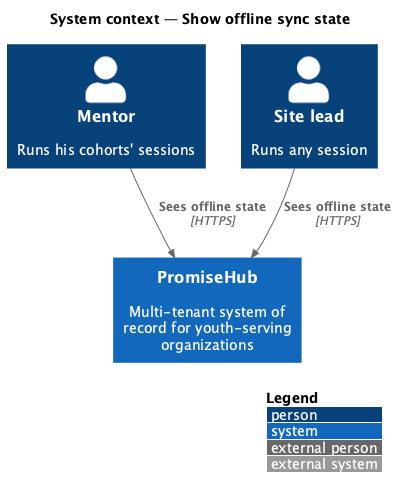

The diagram above was rendered by PlantUML. Its source (embedded in the PNG):
@startuml
!include <C4/C4_Context>
LAYOUT_WITH_LEGEND()
title System context — Show offline sync state
Person(m, "Mentor", "Runs his cohorts' sessions")
Person(s, "Site lead", "Runs any session")
System(ph, "PromiseHub", "Multi-tenant system of record for youth-serving organizations")
Rel(m, ph, "Sees offline state", "HTTPS")
Rel(s, ph, "Sees offline state", "HTTPS")
@enduml